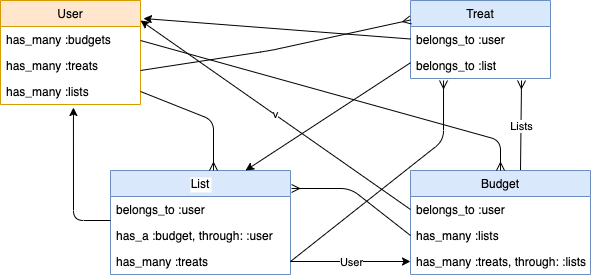

The diagram above was exported from draw.io. Its source (the exported page's mxGraphModel, read from the mxfile embedded in the PNG):
<mxGraphModel dx="786" dy="546" grid="1" gridSize="10" guides="1" tooltips="1" connect="1" arrows="1" fold="1" page="1" pageScale="1" pageWidth="827" pageHeight="1169" math="0" shadow="0">
  <root>
    <mxCell id="0" />
    <mxCell id="1" parent="0" />
    <mxCell id="pjbNLNhLLDK_isLsmB9--1" value="User" style="swimlane;fontStyle=0;childLayout=stackLayout;horizontal=1;startSize=26;fillColor=#ffe6cc;horizontalStack=0;resizeParent=1;resizeParentMax=0;resizeLast=0;collapsible=1;marginBottom=0;strokeColor=#d79b00;" vertex="1" parent="1">
      <mxGeometry x="80" y="210" width="140" height="104" as="geometry" />
    </mxCell>
    <mxCell id="pjbNLNhLLDK_isLsmB9--2" value="has_many :budgets" style="text;strokeColor=none;fillColor=none;align=left;verticalAlign=top;spacingLeft=4;spacingRight=4;overflow=hidden;rotatable=0;points=[[0,0.5],[1,0.5]];portConstraint=eastwest;" vertex="1" parent="pjbNLNhLLDK_isLsmB9--1">
      <mxGeometry y="26" width="140" height="26" as="geometry" />
    </mxCell>
    <mxCell id="pjbNLNhLLDK_isLsmB9--3" value="has_many :treats" style="text;strokeColor=none;fillColor=none;align=left;verticalAlign=top;spacingLeft=4;spacingRight=4;overflow=hidden;rotatable=0;points=[[0,0.5],[1,0.5]];portConstraint=eastwest;" vertex="1" parent="pjbNLNhLLDK_isLsmB9--1">
      <mxGeometry y="52" width="140" height="26" as="geometry" />
    </mxCell>
    <mxCell id="pjbNLNhLLDK_isLsmB9--4" value="has_many :lists" style="text;strokeColor=none;fillColor=none;align=left;verticalAlign=top;spacingLeft=4;spacingRight=4;overflow=hidden;rotatable=0;points=[[0,0.5],[1,0.5]];portConstraint=eastwest;" vertex="1" parent="pjbNLNhLLDK_isLsmB9--1">
      <mxGeometry y="78" width="140" height="26" as="geometry" />
    </mxCell>
    <mxCell id="pjbNLNhLLDK_isLsmB9--5" value="Treat" style="swimlane;fontStyle=0;childLayout=stackLayout;horizontal=1;startSize=26;fillColor=#dae8fc;horizontalStack=0;resizeParent=1;resizeParentMax=0;resizeLast=0;collapsible=1;marginBottom=0;strokeColor=#6c8ebf;" vertex="1" parent="1">
      <mxGeometry x="490" y="210" width="140" height="78" as="geometry" />
    </mxCell>
    <mxCell id="pjbNLNhLLDK_isLsmB9--6" value="" style="endArrow=ERmany;html=1;entryX=0.793;entryY=1.077;entryDx=0;entryDy=0;entryPerimeter=0;endFill=0;" edge="1" parent="pjbNLNhLLDK_isLsmB9--5" target="pjbNLNhLLDK_isLsmB9--9">
      <mxGeometry relative="1" as="geometry">
        <mxPoint x="110" y="170" as="sourcePoint" />
        <mxPoint x="120" y="-60" as="targetPoint" />
      </mxGeometry>
    </mxCell>
    <mxCell id="pjbNLNhLLDK_isLsmB9--7" value="Lists" style="edgeLabel;resizable=0;html=1;align=center;verticalAlign=middle;" connectable="0" vertex="1" parent="pjbNLNhLLDK_isLsmB9--6">
      <mxGeometry relative="1" as="geometry" />
    </mxCell>
    <mxCell id="pjbNLNhLLDK_isLsmB9--8" value="belongs_to :user" style="text;strokeColor=none;fillColor=none;align=left;verticalAlign=top;spacingLeft=4;spacingRight=4;overflow=hidden;rotatable=0;points=[[0,0.5],[1,0.5]];portConstraint=eastwest;" vertex="1" parent="pjbNLNhLLDK_isLsmB9--5">
      <mxGeometry y="26" width="140" height="26" as="geometry" />
    </mxCell>
    <mxCell id="pjbNLNhLLDK_isLsmB9--9" value="belongs_to :list" style="text;strokeColor=none;fillColor=none;align=left;verticalAlign=top;spacingLeft=4;spacingRight=4;overflow=hidden;rotatable=0;points=[[0,0.5],[1,0.5]];portConstraint=eastwest;" vertex="1" parent="pjbNLNhLLDK_isLsmB9--5">
      <mxGeometry y="52" width="140" height="26" as="geometry" />
    </mxCell>
    <mxCell id="pjbNLNhLLDK_isLsmB9--10" value="Budget" style="swimlane;fontStyle=0;childLayout=stackLayout;horizontal=1;startSize=26;fillColor=#dae8fc;horizontalStack=0;resizeParent=1;resizeParentMax=0;resizeLast=0;collapsible=1;marginBottom=0;strokeColor=#6c8ebf;" vertex="1" parent="1">
      <mxGeometry x="490" y="380" width="180" height="104" as="geometry" />
    </mxCell>
    <mxCell id="pjbNLNhLLDK_isLsmB9--11" value="belongs_to :user" style="text;strokeColor=none;fillColor=none;align=left;verticalAlign=top;spacingLeft=4;spacingRight=4;overflow=hidden;rotatable=0;points=[[0,0.5],[1,0.5]];portConstraint=eastwest;" vertex="1" parent="pjbNLNhLLDK_isLsmB9--10">
      <mxGeometry y="26" width="180" height="26" as="geometry" />
    </mxCell>
    <mxCell id="pjbNLNhLLDK_isLsmB9--12" value="has_many :lists" style="text;strokeColor=none;fillColor=none;align=left;verticalAlign=top;spacingLeft=4;spacingRight=4;overflow=hidden;rotatable=0;points=[[0,0.5],[1,0.5]];portConstraint=eastwest;" vertex="1" parent="pjbNLNhLLDK_isLsmB9--10">
      <mxGeometry y="52" width="180" height="26" as="geometry" />
    </mxCell>
    <mxCell id="pjbNLNhLLDK_isLsmB9--13" value="has_many :treats, through: :lists" style="text;strokeColor=none;fillColor=none;align=left;verticalAlign=top;spacingLeft=4;spacingRight=4;overflow=hidden;rotatable=0;points=[[0,0.5],[1,0.5]];portConstraint=eastwest;" vertex="1" parent="pjbNLNhLLDK_isLsmB9--10">
      <mxGeometry y="78" width="180" height="26" as="geometry" />
    </mxCell>
    <mxCell id="pjbNLNhLLDK_isLsmB9--14" value="List" style="swimlane;fontStyle=0;childLayout=stackLayout;horizontal=1;startSize=26;fillColor=#dae8fc;horizontalStack=0;resizeParent=1;resizeParentMax=0;resizeLast=0;collapsible=1;marginBottom=0;labelBackgroundColor=#ffffff;strokeColor=#6c8ebf;" vertex="1" parent="1">
      <mxGeometry x="190" y="380" width="180" height="104" as="geometry" />
    </mxCell>
    <mxCell id="pjbNLNhLLDK_isLsmB9--15" value="" style="endArrow=classic;html=1;entryX=0.521;entryY=1.115;entryDx=0;entryDy=0;entryPerimeter=0;" edge="1" parent="pjbNLNhLLDK_isLsmB9--14" target="pjbNLNhLLDK_isLsmB9--4">
      <mxGeometry width="50" height="50" relative="1" as="geometry">
        <mxPoint y="50" as="sourcePoint" />
        <mxPoint x="50" as="targetPoint" />
        <Array as="points">
          <mxPoint x="-37" y="50" />
        </Array>
      </mxGeometry>
    </mxCell>
    <mxCell id="pjbNLNhLLDK_isLsmB9--16" value="belongs_to :user" style="text;strokeColor=none;fillColor=none;align=left;verticalAlign=top;spacingLeft=4;spacingRight=4;overflow=hidden;rotatable=0;points=[[0,0.5],[1,0.5]];portConstraint=eastwest;" vertex="1" parent="pjbNLNhLLDK_isLsmB9--14">
      <mxGeometry y="26" width="180" height="26" as="geometry" />
    </mxCell>
    <mxCell id="pjbNLNhLLDK_isLsmB9--17" value="has_a :budget, through: :user" style="text;strokeColor=none;fillColor=none;align=left;verticalAlign=top;spacingLeft=4;spacingRight=4;overflow=hidden;rotatable=0;points=[[0,0.5],[1,0.5]];portConstraint=eastwest;" vertex="1" parent="pjbNLNhLLDK_isLsmB9--14">
      <mxGeometry y="52" width="180" height="26" as="geometry" />
    </mxCell>
    <mxCell id="pjbNLNhLLDK_isLsmB9--18" value="has_many :treats" style="text;strokeColor=none;fillColor=none;align=left;verticalAlign=top;spacingLeft=4;spacingRight=4;overflow=hidden;rotatable=0;points=[[0,0.5],[1,0.5]];portConstraint=eastwest;" vertex="1" parent="pjbNLNhLLDK_isLsmB9--14">
      <mxGeometry y="78" width="180" height="26" as="geometry" />
    </mxCell>
    <mxCell id="pjbNLNhLLDK_isLsmB9--19" value="" style="endArrow=classic;html=1;entryX=1.021;entryY=0.173;entryDx=0;entryDy=0;entryPerimeter=0;" edge="1" parent="1" target="pjbNLNhLLDK_isLsmB9--1">
      <mxGeometry width="50" height="50" relative="1" as="geometry">
        <mxPoint x="490" y="248.5" as="sourcePoint" />
        <mxPoint x="390" y="248.5" as="targetPoint" />
      </mxGeometry>
    </mxCell>
    <mxCell id="pjbNLNhLLDK_isLsmB9--20" value="" style="endArrow=classic;html=1;entryX=0.75;entryY=0;entryDx=0;entryDy=0;" edge="1" parent="1" target="pjbNLNhLLDK_isLsmB9--14">
      <mxGeometry width="50" height="50" relative="1" as="geometry">
        <mxPoint x="490" y="272.25" as="sourcePoint" />
        <mxPoint x="222.94000000000005" y="251.74199999999996" as="targetPoint" />
      </mxGeometry>
    </mxCell>
    <mxCell id="pjbNLNhLLDK_isLsmB9--21" value="" style="endArrow=ERmany;html=1;endFill=0;" edge="1" parent="1" target="pjbNLNhLLDK_isLsmB9--10">
      <mxGeometry width="50" height="50" relative="1" as="geometry">
        <mxPoint x="220" y="250" as="sourcePoint" />
        <mxPoint x="590" y="370" as="targetPoint" />
        <Array as="points">
          <mxPoint x="580" y="350" />
        </Array>
      </mxGeometry>
    </mxCell>
    <mxCell id="pjbNLNhLLDK_isLsmB9--22" value="" style="endArrow=ERmany;html=1;endFill=0;exitX=1;exitY=0.5;exitDx=0;exitDy=0;" edge="1" parent="1" source="pjbNLNhLLDK_isLsmB9--4">
      <mxGeometry width="50" height="50" relative="1" as="geometry">
        <mxPoint x="230" y="260" as="sourcePoint" />
        <mxPoint x="293" y="380" as="targetPoint" />
        <Array as="points">
          <mxPoint x="293" y="330" />
        </Array>
      </mxGeometry>
    </mxCell>
    <mxCell id="pjbNLNhLLDK_isLsmB9--23" value="" style="endArrow=ERmany;html=1;endFill=0;exitX=1;exitY=0.5;exitDx=0;exitDy=0;entryX=0;entryY=0.25;entryDx=0;entryDy=0;" edge="1" parent="1" target="pjbNLNhLLDK_isLsmB9--5">
      <mxGeometry width="50" height="50" relative="1" as="geometry">
        <mxPoint x="220" y="280" as="sourcePoint" />
        <mxPoint x="293" y="359" as="targetPoint" />
        <Array as="points">
          <mxPoint x="350" y="260" />
        </Array>
      </mxGeometry>
    </mxCell>
    <mxCell id="pjbNLNhLLDK_isLsmB9--24" value="v" style="endArrow=classic;html=1;entryX=1;entryY=0.192;entryDx=0;entryDy=0;exitX=0;exitY=0.5;exitDx=0;exitDy=0;entryPerimeter=0;" edge="1" parent="1" source="pjbNLNhLLDK_isLsmB9--11" target="pjbNLNhLLDK_isLsmB9--1">
      <mxGeometry width="50" height="50" relative="1" as="geometry">
        <mxPoint x="500" y="282.25" as="sourcePoint" />
        <mxPoint x="335" y="390" as="targetPoint" />
      </mxGeometry>
    </mxCell>
    <mxCell id="pjbNLNhLLDK_isLsmB9--25" value="" style="endArrow=ERmany;html=1;exitX=0;exitY=0.5;exitDx=0;exitDy=0;endFill=0;entryX=1.006;entryY=0.173;entryDx=0;entryDy=0;entryPerimeter=0;" edge="1" parent="1" source="pjbNLNhLLDK_isLsmB9--12" target="pjbNLNhLLDK_isLsmB9--14">
      <mxGeometry width="50" height="50" relative="1" as="geometry">
        <mxPoint x="490" y="449.03" as="sourcePoint" />
        <mxPoint x="370" y="445" as="targetPoint" />
        <Array as="points">
          <mxPoint x="430" y="398" />
        </Array>
      </mxGeometry>
    </mxCell>
    <mxCell id="pjbNLNhLLDK_isLsmB9--26" value="" style="endArrow=ERmany;html=1;exitX=1;exitY=0.5;exitDx=0;exitDy=0;endFill=0;entryX=0.236;entryY=1.077;entryDx=0;entryDy=0;entryPerimeter=0;" edge="1" parent="1" source="pjbNLNhLLDK_isLsmB9--18" target="pjbNLNhLLDK_isLsmB9--9">
      <mxGeometry width="50" height="50" relative="1" as="geometry">
        <mxPoint x="500" y="455" as="sourcePoint" />
        <mxPoint x="380" y="455" as="targetPoint" />
        <Array as="points">
          <mxPoint x="523" y="350" />
        </Array>
      </mxGeometry>
    </mxCell>
    <mxCell id="pjbNLNhLLDK_isLsmB9--27" value="" style="endArrow=classic;html=1;entryX=0;entryY=0.5;entryDx=0;entryDy=0;" edge="1" parent="1" target="pjbNLNhLLDK_isLsmB9--13">
      <mxGeometry relative="1" as="geometry">
        <mxPoint x="370" y="471" as="sourcePoint" />
        <mxPoint x="464" y="480" as="targetPoint" />
      </mxGeometry>
    </mxCell>
    <mxCell id="pjbNLNhLLDK_isLsmB9--28" value="User" style="edgeLabel;resizable=0;html=1;align=center;verticalAlign=middle;" connectable="0" vertex="1" parent="pjbNLNhLLDK_isLsmB9--27">
      <mxGeometry relative="1" as="geometry" />
    </mxCell>
  </root>
</mxGraphModel>